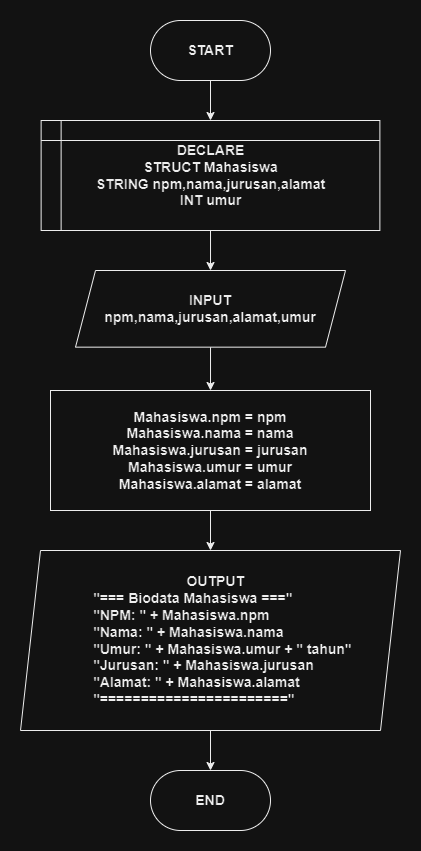

The diagram above was exported from draw.io. Its source (the exported page's mxGraphModel, read from the mxfile embedded in the PNG):
<mxGraphModel dx="2228" dy="2316" grid="1" gridSize="10" guides="1" tooltips="1" connect="1" arrows="1" fold="1" page="1" pageScale="1" pageWidth="850" pageHeight="1100" math="0" shadow="0">
  <root>
    <mxCell id="0" />
    <mxCell id="1" parent="0" />
    <mxCell id="2" value="" style="edgeStyle=orthogonalEdgeStyle;rounded=0;orthogonalLoop=1;jettySize=auto;html=1;fontSize=14;fontStyle=1" edge="1" source="3" target="7" parent="1">
      <mxGeometry relative="1" as="geometry" />
    </mxCell>
    <mxCell id="3" value="DECLARE&lt;br style=&quot;font-size: 14px;&quot;&gt;STRUCT Mahasiswa&lt;br&gt;STRING npm,nama,jurusan,alamat&lt;br&gt;INT umur" style="shape=internalStorage;whiteSpace=wrap;html=1;backgroundOutline=1;align=center;fontSize=14;fontStyle=1" vertex="1" parent="1">
      <mxGeometry x="230.63" y="90" width="338.75" height="110" as="geometry" />
    </mxCell>
    <mxCell id="4" value="" style="edgeStyle=orthogonalEdgeStyle;rounded=0;orthogonalLoop=1;jettySize=auto;html=1;fontSize=14;fontStyle=1" edge="1" source="5" target="3" parent="1">
      <mxGeometry relative="1" as="geometry" />
    </mxCell>
    <mxCell id="5" value="START" style="rounded=1;whiteSpace=wrap;html=1;arcSize=50;fontSize=14;fontStyle=1" vertex="1" parent="1">
      <mxGeometry x="340" y="-10" width="120" height="60" as="geometry" />
    </mxCell>
    <mxCell id="6" value="" style="edgeStyle=orthogonalEdgeStyle;rounded=0;orthogonalLoop=1;jettySize=auto;html=1;" edge="1" source="7" target="12" parent="1">
      <mxGeometry relative="1" as="geometry" />
    </mxCell>
    <mxCell id="7" value="INPUT&lt;br&gt;npm,nama,jurusan,alamat,umur" style="shape=parallelogram;perimeter=parallelogramPerimeter;whiteSpace=wrap;html=1;fixedSize=1;fontSize=14;fontStyle=1" vertex="1" parent="1">
      <mxGeometry x="265.01" y="240" width="270" height="76.66" as="geometry" />
    </mxCell>
    <mxCell id="8" value="" style="edgeStyle=orthogonalEdgeStyle;rounded=0;orthogonalLoop=1;jettySize=auto;html=1;" edge="1" source="9" target="10" parent="1">
      <mxGeometry relative="1" as="geometry" />
    </mxCell>
    <mxCell id="9" value="&lt;blockquote style=&quot;margin: 0 0 0 40px; border: none; padding: 0px;&quot;&gt;&lt;div&gt;&lt;span style=&quot;white-space: pre;&quot;&gt;&#09;&lt;span style=&quot;white-space: pre;&quot;&gt;&#09;&lt;/span&gt;&lt;span style=&quot;white-space: pre;&quot;&gt;&#09;&lt;/span&gt;&lt;span style=&quot;white-space: pre;&quot;&gt;&#09;&lt;/span&gt;&lt;/span&gt;OUTPUT&amp;nbsp; &amp;nbsp;&amp;nbsp;&lt;/div&gt;&lt;div&gt;&lt;span style=&quot;white-space: pre;&quot;&gt;&#09;&lt;/span&gt;&quot;=== Biodata Mahasiswa ===&quot;&lt;/div&gt;&lt;div&gt;&amp;nbsp; &amp;nbsp; &lt;span style=&quot;white-space: pre;&quot;&gt;&#09;&lt;/span&gt;&quot;NPM: &quot; + Mahasiswa.npm&lt;/div&gt;&lt;div&gt;&amp;nbsp; &amp;nbsp; &lt;span style=&quot;white-space: pre;&quot;&gt;&#09;&lt;/span&gt;&quot;Nama: &quot; + Mahasiswa.nama&lt;/div&gt;&lt;div&gt;&amp;nbsp; &amp;nbsp; &lt;span style=&quot;white-space: pre;&quot;&gt;&#09;&lt;/span&gt;&quot;Umur: &quot; + Mahasiswa.umur + &quot; tahun&quot;&lt;/div&gt;&lt;div&gt;&amp;nbsp; &amp;nbsp;&lt;span style=&quot;white-space: pre;&quot;&gt;&#09;&lt;/span&gt;&quot;Jurusan: &quot; + Mahasiswa.jurusan&lt;/div&gt;&lt;div&gt;&amp;nbsp; &amp;nbsp; &lt;span style=&quot;white-space: pre;&quot;&gt;&#09;&lt;/span&gt;&quot;Alamat: &quot; + Mahasiswa.alamat&lt;/div&gt;&lt;div&gt;&amp;nbsp; &amp;nbsp; &lt;span style=&quot;white-space: pre;&quot;&gt;&#09;&lt;/span&gt;&quot;=======================&quot;&lt;/div&gt;&lt;/blockquote&gt;" style="shape=parallelogram;perimeter=parallelogramPerimeter;whiteSpace=wrap;html=1;fixedSize=1;fontSize=14;fontStyle=1;align=left;" vertex="1" parent="1">
      <mxGeometry x="210" y="520" width="380" height="180" as="geometry" />
    </mxCell>
    <mxCell id="10" value="END" style="rounded=1;whiteSpace=wrap;html=1;arcSize=50;fontSize=14;fontStyle=1" vertex="1" parent="1">
      <mxGeometry x="340.01" y="740" width="120" height="60" as="geometry" />
    </mxCell>
    <mxCell id="11" value="" style="edgeStyle=orthogonalEdgeStyle;rounded=0;orthogonalLoop=1;jettySize=auto;html=1;" edge="1" source="12" target="9" parent="1">
      <mxGeometry relative="1" as="geometry" />
    </mxCell>
    <mxCell id="12" value="Mahasiswa.npm = npm&lt;br&gt;Mahasiswa.nama = nama&lt;br&gt;Mahasiswa.jurusan = jurusan&lt;br&gt;Mahasiswa.umur = umur&lt;br&gt;Mahasiswa.alamat = alamat" style="whiteSpace=wrap;html=1;fontSize=14;fontStyle=1" vertex="1" parent="1">
      <mxGeometry x="240" y="360" width="320" height="120" as="geometry" />
    </mxCell>
  </root>
</mxGraphModel>